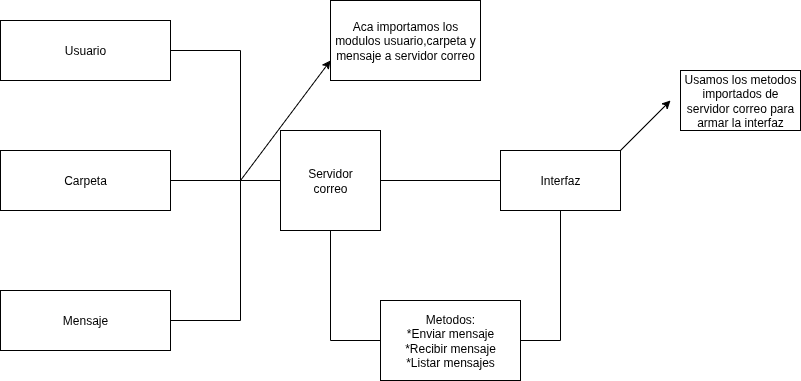

The diagram above was exported from draw.io. Its source (the exported page's mxGraphModel, read from the mxfile embedded in the PNG):
<mxGraphModel dx="872" dy="445" grid="1" gridSize="10" guides="1" tooltips="1" connect="1" arrows="1" fold="1" page="1" pageScale="1" pageWidth="827" pageHeight="1169" math="0" shadow="0">
  <root>
    <mxCell id="0" />
    <mxCell id="1" parent="0" />
    <mxCell id="gRwLGfgypv2JkdEQ9iDo-2" value="Usuario" style="rounded=0;whiteSpace=wrap;html=1;" vertex="1" parent="1">
      <mxGeometry x="20" y="60" width="170" height="60" as="geometry" />
    </mxCell>
    <mxCell id="gRwLGfgypv2JkdEQ9iDo-3" value="Carpeta" style="rounded=0;whiteSpace=wrap;html=1;" vertex="1" parent="1">
      <mxGeometry x="20" y="190" width="170" height="60" as="geometry" />
    </mxCell>
    <mxCell id="gRwLGfgypv2JkdEQ9iDo-4" value="Mensaje" style="rounded=0;whiteSpace=wrap;html=1;" vertex="1" parent="1">
      <mxGeometry x="20" y="330" width="170" height="60" as="geometry" />
    </mxCell>
    <mxCell id="gRwLGfgypv2JkdEQ9iDo-6" value="Servidor&lt;div&gt;correo&lt;/div&gt;" style="whiteSpace=wrap;html=1;aspect=fixed;" vertex="1" parent="1">
      <mxGeometry x="300" y="170" width="100" height="100" as="geometry" />
    </mxCell>
    <mxCell id="gRwLGfgypv2JkdEQ9iDo-7" value="Interfaz" style="rounded=0;whiteSpace=wrap;html=1;" vertex="1" parent="1">
      <mxGeometry x="520" y="190" width="120" height="60" as="geometry" />
    </mxCell>
    <mxCell id="gRwLGfgypv2JkdEQ9iDo-8" value="" style="endArrow=none;html=1;rounded=0;" edge="1" parent="1">
      <mxGeometry width="50" height="50" relative="1" as="geometry">
        <mxPoint x="190" y="90" as="sourcePoint" />
        <mxPoint x="260" y="90" as="targetPoint" />
      </mxGeometry>
    </mxCell>
    <mxCell id="gRwLGfgypv2JkdEQ9iDo-9" value="" style="endArrow=none;html=1;rounded=0;" edge="1" parent="1">
      <mxGeometry width="50" height="50" relative="1" as="geometry">
        <mxPoint x="190" y="220" as="sourcePoint" />
        <mxPoint x="260" y="220" as="targetPoint" />
      </mxGeometry>
    </mxCell>
    <mxCell id="gRwLGfgypv2JkdEQ9iDo-10" value="" style="endArrow=none;html=1;rounded=0;" edge="1" parent="1">
      <mxGeometry width="50" height="50" relative="1" as="geometry">
        <mxPoint x="190" y="360" as="sourcePoint" />
        <mxPoint x="260" y="360" as="targetPoint" />
      </mxGeometry>
    </mxCell>
    <mxCell id="gRwLGfgypv2JkdEQ9iDo-11" value="" style="endArrow=none;html=1;rounded=0;" edge="1" parent="1">
      <mxGeometry width="50" height="50" relative="1" as="geometry">
        <mxPoint x="260" y="360" as="sourcePoint" />
        <mxPoint x="260" y="90" as="targetPoint" />
      </mxGeometry>
    </mxCell>
    <mxCell id="gRwLGfgypv2JkdEQ9iDo-12" value="" style="endArrow=none;html=1;rounded=0;entryX=0;entryY=0.5;entryDx=0;entryDy=0;" edge="1" parent="1" target="gRwLGfgypv2JkdEQ9iDo-6">
      <mxGeometry width="50" height="50" relative="1" as="geometry">
        <mxPoint x="260" y="220" as="sourcePoint" />
        <mxPoint x="310" y="170" as="targetPoint" />
      </mxGeometry>
    </mxCell>
    <mxCell id="gRwLGfgypv2JkdEQ9iDo-13" value="" style="endArrow=none;html=1;rounded=0;entryX=0;entryY=0.5;entryDx=0;entryDy=0;" edge="1" parent="1" target="gRwLGfgypv2JkdEQ9iDo-7">
      <mxGeometry width="50" height="50" relative="1" as="geometry">
        <mxPoint x="400" y="220" as="sourcePoint" />
        <mxPoint x="440" y="220" as="targetPoint" />
      </mxGeometry>
    </mxCell>
    <mxCell id="gRwLGfgypv2JkdEQ9iDo-15" value="Metodos:&lt;div&gt;*Enviar mensaje&lt;/div&gt;&lt;div&gt;*Recibir mensaje&lt;/div&gt;&lt;div&gt;*Listar mensajes&lt;/div&gt;" style="rounded=0;whiteSpace=wrap;html=1;" vertex="1" parent="1">
      <mxGeometry x="400" y="340" width="140" height="80" as="geometry" />
    </mxCell>
    <mxCell id="gRwLGfgypv2JkdEQ9iDo-16" value="" style="endArrow=none;html=1;rounded=0;" edge="1" parent="1">
      <mxGeometry width="50" height="50" relative="1" as="geometry">
        <mxPoint x="350" y="380" as="sourcePoint" />
        <mxPoint x="350" y="270" as="targetPoint" />
      </mxGeometry>
    </mxCell>
    <mxCell id="gRwLGfgypv2JkdEQ9iDo-17" value="" style="endArrow=none;html=1;rounded=0;" edge="1" parent="1">
      <mxGeometry width="50" height="50" relative="1" as="geometry">
        <mxPoint x="540" y="380" as="sourcePoint" />
        <mxPoint x="580" y="380" as="targetPoint" />
      </mxGeometry>
    </mxCell>
    <mxCell id="gRwLGfgypv2JkdEQ9iDo-18" value="" style="endArrow=none;html=1;rounded=0;entryX=0.5;entryY=1;entryDx=0;entryDy=0;" edge="1" parent="1" target="gRwLGfgypv2JkdEQ9iDo-7">
      <mxGeometry width="50" height="50" relative="1" as="geometry">
        <mxPoint x="580" y="380" as="sourcePoint" />
        <mxPoint x="630" y="330" as="targetPoint" />
      </mxGeometry>
    </mxCell>
    <mxCell id="gRwLGfgypv2JkdEQ9iDo-19" value="" style="endArrow=none;html=1;rounded=0;entryX=0;entryY=0.5;entryDx=0;entryDy=0;" edge="1" parent="1" target="gRwLGfgypv2JkdEQ9iDo-15">
      <mxGeometry width="50" height="50" relative="1" as="geometry">
        <mxPoint x="350" y="380" as="sourcePoint" />
        <mxPoint x="400" y="330" as="targetPoint" />
      </mxGeometry>
    </mxCell>
    <mxCell id="gRwLGfgypv2JkdEQ9iDo-20" value="" style="endArrow=classic;html=1;rounded=0;" edge="1" parent="1">
      <mxGeometry width="50" height="50" relative="1" as="geometry">
        <mxPoint x="260" y="220" as="sourcePoint" />
        <mxPoint x="350" y="100" as="targetPoint" />
      </mxGeometry>
    </mxCell>
    <mxCell id="gRwLGfgypv2JkdEQ9iDo-22" value="Aca importamos los modulos usuario,carpeta y mensaje a servidor correo" style="rounded=0;whiteSpace=wrap;html=1;" vertex="1" parent="1">
      <mxGeometry x="350" y="40" width="150" height="80" as="geometry" />
    </mxCell>
    <mxCell id="gRwLGfgypv2JkdEQ9iDo-25" value="" style="endArrow=classic;html=1;rounded=0;" edge="1" parent="1">
      <mxGeometry width="50" height="50" relative="1" as="geometry">
        <mxPoint x="640" y="190" as="sourcePoint" />
        <mxPoint x="690" y="140" as="targetPoint" />
      </mxGeometry>
    </mxCell>
    <mxCell id="gRwLGfgypv2JkdEQ9iDo-26" value="Usamos los metodos importados de servidor correo para armar la interfaz" style="rounded=0;whiteSpace=wrap;html=1;" vertex="1" parent="1">
      <mxGeometry x="700" y="110" width="120" height="60" as="geometry" />
    </mxCell>
  </root>
</mxGraphModel>